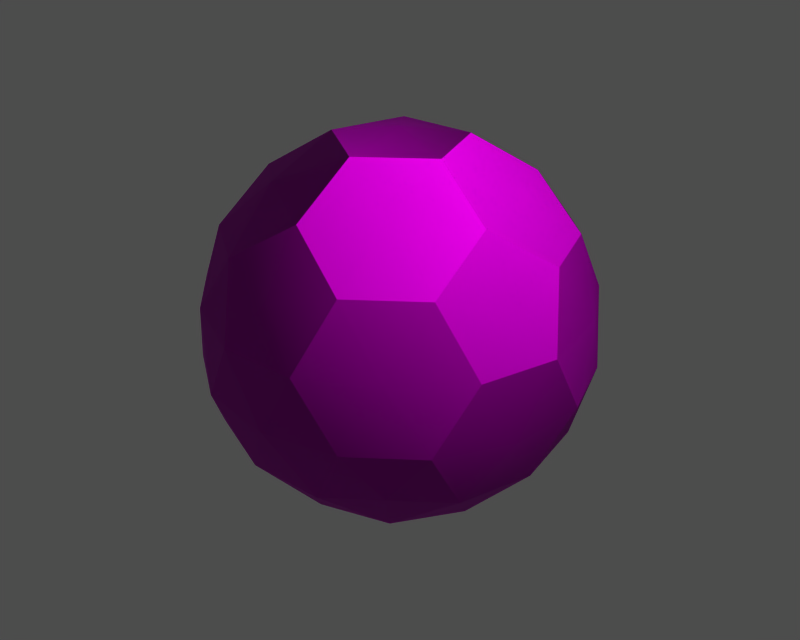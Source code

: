 # Source: i011520.blend  (saved by Blender 3.6.13; exported with 4.5.12 LTS)
import bpy
from mathutils import Matrix  # noqa: F401  (used for matrix-valued properties, if any)

bpy.ops.wm.read_factory_settings(use_empty=True)
scene = bpy.context.scene
scene.name = '1'

# ---- collections
col_collection_1 = bpy.data.collections.new('Collection 1'); scene.collection.children.link(col_collection_1)

# ---- images (referenced by path relative to the original .blend; pixels are not part of the script)
import os
ASSET_DIR = os.environ.get("B2B_ASSET_DIR", "")  # directory of the original .blend (textures are referenced by path, not embedded)
HERE = os.path.dirname(os.path.abspath(__file__))  # packed textures are extracted next to this script under _unpacked/

def load_image(name, relpath, width, height, colorspace="sRGB"):
    """Load a texture the original file referenced (path relative to the .blend, or extracted next to this script)."""
    p = next((c for c in (os.path.join(HERE, relpath), os.path.join(ASSET_DIR, relpath)) if relpath and os.path.exists(c)), "")
    if p:
        img = bpy.data.images.load(p, check_existing=True)
        img.name = name
    else:  # same state as the original file: an image datablock whose file is absent (Cycles renders it pink)
        img = bpy.data.images.new(name, width, height)
        img.source = "FILE"
        img.filepath = "//" + (relpath or name)
    img.colorspace_settings.name = colorspace
    return img
img_i011520_diff_0 = load_image('i011520_diff_0', 'i011520.dds', 1024, 1024, 'Non-Color')
img_i011520_norm_0 = load_image('i011520_norm_0', 'i011520_n.dds', 1024, 1024, 'Non-Color')
img_i011520_spec_0 = load_image('i011520_spec_0', 'i011520_sp.dds', 1024, 1024, 'Non-Color')

# ---- materials (node trees are filled in below, after node groups)
mat_i011520_mat_001 = bpy.data.materials.new('i011520_mat.001')

# ---- material node trees
mat_i011520_mat_001.use_nodes = True; mat_i011520_mat_001.node_tree.nodes.clear()
_N = mat_i011520_mat_001.node_tree.nodes; _L = mat_i011520_mat_001.node_tree.links
n0 = _N.new('ShaderNodeBsdfPrincipled'); n0.name = 'Principled BSDF'; n0.location = (0, 0)
n0.distribution = 'GGX'
n0.subsurface_method = 'RANDOM_WALK_SKIN'
n0.inputs[3].default_value = 1.45
n0.inputs[27].default_value = (0.0, 0.0, 0.0, 1.0)
n0.inputs[28].default_value = 1.0
n1 = _N.new('ShaderNodeOutputMaterial'); n1.name = 'Material Output'; n1.location = (0, 0)
n2 = _N.new('ShaderNodeTexImage'); n2.name = 'Image Texture'; n2.location = (0, 0)
n2.image = img_i011520_diff_0
n3 = _N.new('ShaderNodeUVMap'); n3.name = 'UV Map'; n3.location = (0, 0)
n4 = _N.new('ShaderNodeTexImage'); n4.name = 'Image Texture.001'; n4.location = (0, 0)
n4.image = img_i011520_norm_0
n5 = _N.new('ShaderNodeNormalMap'); n5.name = 'Normal Map'; n5.location = (0, 0)
n6 = _N.new('ShaderNodeUVMap'); n6.name = 'UV Map.001'; n6.location = (0, 0)
n7 = _N.new('ShaderNodeTexImage'); n7.name = 'Image Texture.002'; n7.location = (0, 0)
n7.image = img_i011520_spec_0
n8 = _N.new('ShaderNodeUVMap'); n8.name = 'UV Map.002'; n8.location = (0, 0)
_L.new(n0.outputs[0], n1.inputs[0])
_L.new(n2.outputs[0], n0.inputs[0])
_L.new(n3.outputs[0], n2.inputs[0])
_L.new(n4.outputs[0], n5.inputs[1])
_L.new(n5.outputs[0], n0.inputs[5])
_L.new(n6.outputs[0], n4.inputs[0])
_L.new(n7.outputs[0], n0.inputs[13])
_L.new(n8.outputs[0], n7.inputs[0])
n1.is_active_output = True

# ---- meshes
me_i011520 = bpy.data.meshes.new('i011520')
me_i011520.from_pydata([(-3.063, -1.035, 8.812), (-5.372, 1.691, 7.351), (-6.126, -2.03, 6.821), (-1.893, 2.566, 8.812), (-3.786, 5.171, 6.821), (-6.849, 4.176, 4.831), (-8.019, 0.575, 4.831), (1.893, 2.566, 8.812), (5.372, 1.691, 7.351), (3.786, 5.171, 6.821), (3.063, -1.035, 8.812), (6.126, -2.03, 6.821), (8.019, 0.5752, 4.831), (6.849, 4.176, 4.831), (-9.007e-05, -6.481, 6.821), (3.306, -4.614, 7.352), (-9.555e-05, -3.26, 8.812), (3.063, -7.476, 4.831), (6.126, -5.251, 4.831), (6.126, -2.03, 6.821), (3.063, -1.035, 8.812), (-1.893, 2.566, 8.812), (-0.0001408, 5.612, 7.399), (-3.786, 5.171, 6.821), (1.893, 2.566, 8.812), (3.786, 5.171, 6.821), (1.893, 7.776, 4.831), (-1.893, 7.776, 4.831), (-9.555e-05, -3.26, 8.812), (-3.313, -4.6, 7.331), (-9.007e-05, -6.481, 6.821), (-3.063, -1.035, 8.812), (-6.126, -2.03, 6.821), (-6.126, -5.251, 4.831), (-3.063, -7.476, 4.831), (3.786, 8.391, 1.61), (4.907, 6.69, 4.161), (6.849, 6.166, 1.61), (1.893, 7.776, 4.831), (3.786, 5.171, 6.821), (6.849, 4.176, 4.831), (-6.849, 6.166, 1.61), (-4.884, 6.681, 4.156), (-3.786, 8.391, 1.61), (-6.849, 4.176, 4.831), (-3.786, 5.171, 6.821), (-1.893, 7.776, 4.831), (-8.019, 0.575, 4.831), (-7.929, -2.602, 4.163), (-6.126, -2.03, 6.821), (-9.189, -1.035, 1.61), (-8.019, -4.636, 1.61), (-6.126, -5.251, 4.831), (1.893, -9.087, 1.61), (-0.0007017, -8.352, 4.157), (-1.893, -9.087, 1.61), (3.063, -7.476, 4.831), (-9.007e-05, -6.481, 6.821), (-3.063, -7.476, 4.831), (9.189, -1.035, 1.61), (7.927, -2.601, 4.162), (8.019, -4.636, 1.61), (8.019, 0.5752, 4.831), (6.126, -2.03, 6.821), (6.126, -5.251, 4.831), (-9.555e-05, -3.26, 8.812), (-9.35e-05, -0.05524, 9.381), (-3.063, -1.035, 8.812), (3.063, -1.035, 8.812), (1.893, 2.566, 8.812), (-1.893, 2.566, 8.812), (1.893, 7.776, 4.831), (-5.445e-05, 9.087, 1.726), (-1.893, 7.776, 4.831), (3.786, 8.391, 1.61), (1.893, 9.006, -1.61), (-3.786, 8.391, 1.61), (-1.893, 9.006, -1.61), (-6.849, 4.176, 4.831), (-8.617, 2.771, 1.726), (-8.019, 0.575, 4.831), (-6.849, 6.166, 1.61), (-8.019, 4.556, -1.61), (-9.189, 0.9549, -1.61), (-9.189, -1.035, 1.61), (6.849, -6.246, -1.61), (5.365, -7.424, 1.727), (3.786, -8.472, -1.61), (8.019, -4.636, 1.61), (6.126, -5.251, 4.831), (3.063, -7.476, 4.831), (1.893, -9.087, 1.61), (6.849, 4.176, 4.831), (8.604, 2.755, 1.716), (6.849, 6.166, 1.61), (8.019, 0.5752, 4.831), (9.189, -1.035, 1.61), (9.189, 0.9549, -1.61), (8.019, 4.556, -1.61), (-3.063, -7.476, 4.831), (-5.326, -7.396, 1.741), (-1.893, -9.087, 1.61), (-6.126, -5.251, 4.831), (-8.019, -4.636, 1.61), (-6.849, -6.246, -1.61), (-3.786, -8.472, -1.61), (3.786, -8.472, -1.61), (0.001202, -9.086, -1.714), (1.893, -7.857, -4.83), (1.893, -9.087, 1.61), (-1.893, -9.087, 1.61), (-3.786, -8.472, -1.61), (-1.893, -7.857, -4.83), (-6.849, -4.256, -4.83), (-8.683, -2.849, -1.736), (-8.018, -0.6554, -4.83), (-6.849, -6.246, -1.61), (-8.019, -4.636, 1.61), (-9.189, -1.035, 1.61), (-9.189, 0.9549, -1.61), (-6.125, 5.17, -4.83), (-5.375, 7.359, -1.746), (-3.063, 7.396, -4.83), (-8.019, 4.556, -1.61), (-6.849, 6.166, 1.61), (-3.786, 8.391, 1.61), (-1.893, 9.006, -1.61), (3.063, 7.396, -4.83), (5.376, 7.359, -1.746), (6.126, 5.17, -4.83), (1.893, 9.006, -1.61), (3.786, 8.391, 1.61), (6.849, 6.166, 1.61), (8.019, 4.556, -1.61), (9.189, 0.9549, -1.61), (8.681, -2.846, -1.75), (8.019, -0.6555, -4.83), (9.189, -1.035, 1.61), (8.019, -4.636, 1.61), (6.849, -6.246, -1.61), (6.849, -4.256, -4.83), (0.0002154, 6.401, -6.821), (0.0001839, 8.371, -4.205), (3.063, 7.396, -4.83), (-3.063, 7.396, -4.83), (-1.893, 9.006, -1.61), (1.893, 9.006, -1.61), (8.019, -0.6555, -4.83), (7.916, 2.54, -4.174), (9.189, 0.9549, -1.61), (6.126, 1.95, -6.821), (6.126, 5.17, -4.83), (8.019, 4.556, -1.61), (3.786, -8.472, -1.61), (4.887, -6.806, -4.18), (6.849, -6.246, -1.61), (1.893, -7.857, -4.83), (3.786, -5.251, -6.821), (6.849, -4.256, -4.83), (-3.786, -5.251, -6.821), (-4.942, -6.828, -4.185), (-6.849, -4.256, -4.83), (-1.893, -7.857, -4.83), (-3.786, -8.472, -1.61), (-6.849, -6.246, -1.61), (-6.126, 1.95, -6.821), (-7.906, 2.527, -4.157), (-6.125, 5.17, -4.83), (-8.018, -0.6554, -4.83), (-9.189, 0.9549, -1.61), (-8.019, 4.556, -1.61), (-1.893, -2.646, -8.811), (-0.01393, -0.03575, -9.381), (1.893, -2.646, -8.811), (-3.063, 0.9548, -8.811), (0.0002195, 3.18, -8.811), (3.063, 0.9548, -8.811), (-3.063, 0.9548, -8.811), (-3.296, 4.477, -7.312), (0.0002195, 3.18, -8.811), (-6.126, 1.95, -6.821), (-6.125, 5.17, -4.83), (-3.063, 7.396, -4.83), (0.0002154, 6.401, -6.821), (-1.893, -2.646, -8.811), (-5.332, -1.746, -7.333), (-3.063, 0.9548, -8.811), (-3.786, -5.251, -6.821), (-6.849, -4.256, -4.83), (-8.018, -0.6554, -4.83), (-6.126, 1.95, -6.821), (0.0002195, 3.18, -8.811), (3.271, 4.482, -7.318), (3.063, 0.9548, -8.811), (0.0002154, 6.401, -6.821), (3.063, 7.396, -4.83), (6.126, 5.17, -4.83), (6.126, 1.95, -6.821), (1.893, -2.646, -8.811), (5.351, -1.779, -7.391), (3.786, -5.251, -6.821), (3.063, 0.9548, -8.811), (6.126, 1.95, -6.821), (8.019, -0.6555, -4.83), (6.849, -4.256, -4.83), (3.786, -5.251, -6.821), (-0.02425, -5.667, -7.339), (1.893, -2.646, -8.811), (1.893, -7.857, -4.83), (-1.893, -7.857, -4.83), (-3.786, -5.251, -6.821), (-1.893, -2.646, -8.811)], [], [(0, 1, 2), (1, 0, 3), (4, 1, 3), (5, 1, 4), (6, 1, 5), (2, 1, 6), (7, 8, 9), (10, 8, 7), (11, 8, 10), (12, 8, 11), (13, 8, 12), (9, 8, 13), (14, 15, 16), (17, 15, 14), (18, 15, 17), (19, 15, 18), (20, 15, 19), (16, 15, 20), (21, 22, 23), (24, 22, 21), (25, 22, 24), (26, 22, 25), (27, 22, 26), (23, 22, 27), (28, 29, 30), (31, 29, 28), (32, 29, 31), (33, 29, 32), (34, 29, 33), (30, 29, 34), (35, 36, 37), (38, 36, 35), (39, 36, 38), (40, 36, 39), (37, 36, 40), (41, 42, 43), (44, 42, 41), (45, 42, 44), (46, 42, 45), (43, 42, 46), (47, 48, 49), (50, 48, 47), (51, 48, 50), (52, 48, 51), (49, 48, 52), (53, 54, 55), (56, 54, 53), (57, 54, 56), (58, 54, 57), (55, 54, 58), (59, 60, 61), (62, 60, 59), (63, 60, 62), (64, 60, 63), (61, 60, 64), (65, 66, 67), (68, 66, 65), (69, 66, 68), (70, 66, 69), (67, 66, 70), (71, 72, 73), (74, 72, 71), (75, 72, 74), (76, 72, 77), (73, 72, 76), (77, 72, 75), (78, 79, 80), (81, 79, 78), (82, 79, 81), (83, 79, 82), (84, 79, 83), (80, 79, 84), (85, 86, 87), (88, 86, 85), (89, 86, 88), (90, 86, 89), (91, 86, 90), (87, 86, 91), (92, 93, 94), (95, 93, 92), (96, 93, 95), (97, 93, 96), (98, 93, 97), (94, 93, 98), (99, 100, 101), (102, 100, 99), (103, 100, 102), (104, 100, 103), (105, 100, 104), (101, 100, 105), (106, 107, 108), (109, 107, 106), (110, 107, 109), (111, 107, 110), (112, 107, 111), (108, 107, 112), (113, 114, 115), (116, 114, 113), (117, 114, 116), (118, 114, 117), (119, 114, 118), (115, 114, 119), (120, 121, 122), (123, 121, 120), (124, 121, 123), (125, 121, 124), (126, 121, 125), (122, 121, 126), (127, 128, 129), (130, 128, 127), (131, 128, 130), (132, 128, 131), (133, 128, 132), (129, 128, 133), (134, 135, 136), (137, 135, 134), (138, 135, 137), (139, 135, 138), (140, 135, 139), (136, 135, 140), (141, 142, 143), (144, 142, 141), (145, 142, 144), (146, 142, 145), (143, 142, 146), (147, 148, 149), (150, 148, 147), (151, 148, 150), (152, 148, 151), (149, 148, 152), (153, 154, 155), (156, 154, 153), (157, 154, 156), (158, 154, 157), (155, 154, 158), (159, 160, 161), (162, 160, 159), (163, 160, 162), (164, 160, 163), (161, 160, 164), (165, 166, 167), (168, 166, 165), (169, 166, 168), (170, 166, 169), (167, 166, 170), (171, 172, 173), (174, 172, 171), (175, 172, 174), (176, 172, 175), (173, 172, 176), (177, 178, 179), (180, 178, 177), (181, 178, 180), (182, 178, 181), (183, 178, 182), (179, 178, 183), (184, 185, 186), (187, 185, 184), (188, 185, 187), (189, 185, 188), (190, 185, 189), (186, 185, 190), (191, 192, 193), (194, 192, 191), (195, 192, 194), (196, 192, 195), (197, 192, 196), (193, 192, 197), (198, 199, 200), (201, 199, 198), (202, 199, 201), (203, 199, 202), (204, 199, 203), (200, 199, 204), (205, 206, 207), (208, 206, 205), (209, 206, 208), (210, 206, 209), (211, 206, 210), (207, 206, 211)])
me_i011520.polygons.foreach_set('use_smooth', [True] * 180)
_uv = me_i011520.uv_layers.new(name='UVTex')
_uv.uv.foreach_set('vector', [0.09798, 0.9715, 0.1847, 0.8207, 0.01141, 0.8215, 0.1847, 0.8207, 0.09798, 0.9715, 0.2711, 0.9715, 0.3577, 0.8215, 0.1847, 0.8207, 0.2711, 0.9715, 0.2711, 0.6716, 0.1847, 0.8207, 0.3577, 0.8215, 0.09786, 0.672, 0.1847, 0.8207, 0.2711, 0.6716, 0.01141, 0.8215, 0.1847, 0.8207, 0.09786, 0.672, 0.09798, 0.9715, 0.1847, 0.8207, 0.01141, 0.8215, 0.2711, 0.9715, 0.1847, 0.8207, 0.09798, 0.9715, 0.3577, 0.8215, 0.1847, 0.8207, 0.2711, 0.9715, 0.2711, 0.6716, 0.1847, 0.8207, 0.3577, 0.8215, 0.09786, 0.672, 0.1847, 0.8207, 0.2711, 0.6716, 0.01141, 0.8215, 0.1847, 0.8207, 0.09786, 0.672, 0.3577, 0.8215, 0.1847, 0.8207, 0.2711, 0.9715, 0.2711, 0.6716, 0.1847, 0.8207, 0.3577, 0.8215, 0.09786, 0.672, 0.1847, 0.8207, 0.2711, 0.6716, 0.01141, 0.8215, 0.1847, 0.8207, 0.09786, 0.672, 0.09798, 0.9715, 0.1847, 0.8207, 0.01141, 0.8215, 0.2711, 0.9715, 0.1847, 0.8207, 0.09798, 0.9715, 0.09798, 0.9715, 0.1847, 0.8207, 0.01141, 0.8215, 0.2711, 0.9715, 0.1847, 0.8207, 0.09798, 0.9715, 0.3577, 0.8215, 0.1847, 0.8207, 0.2711, 0.9715, 0.2711, 0.6716, 0.1847, 0.8207, 0.3577, 0.8215, 0.09851, 0.6698, 0.1847, 0.8207, 0.2711, 0.6716, 0.01141, 0.8215, 0.1847, 0.8207, 0.09851, 0.6698, 0.09798, 0.9715, 0.1847, 0.8207, 0.01141, 0.8215, 0.2711, 0.9715, 0.1847, 0.8207, 0.09798, 0.9715, 0.3577, 0.8215, 0.1847, 0.8207, 0.2711, 0.9715, 0.2711, 0.6716, 0.1847, 0.8207, 0.3577, 0.8215, 0.09786, 0.672, 0.1847, 0.8207, 0.2711, 0.6716, 0.01141, 0.8215, 0.1847, 0.8207, 0.09786, 0.672, 0.7129, 0.3889, 0.7992, 0.5075, 0.8853, 0.3889, 0.6596, 0.5529, 0.7992, 0.5075, 0.7129, 0.3889, 0.7991, 0.6543, 0.7992, 0.5075, 0.6596, 0.5529, 0.9386, 0.5529, 0.7992, 0.5075, 0.7991, 0.6543, 0.8853, 0.3889, 0.7992, 0.5075, 0.9386, 0.5529, 0.7129, 0.3889, 0.7992, 0.5075, 0.8853, 0.3889, 0.6596, 0.5529, 0.7992, 0.5075, 0.7129, 0.3889, 0.7991, 0.6543, 0.7992, 0.5075, 0.6596, 0.5529, 0.9386, 0.5529, 0.7992, 0.5075, 0.7991, 0.6543, 0.8853, 0.3889, 0.7992, 0.5075, 0.9386, 0.5529, 0.9386, 0.5529, 0.7992, 0.5075, 0.7991, 0.6543, 0.8853, 0.3889, 0.7992, 0.5075, 0.9386, 0.5529, 0.7129, 0.3889, 0.7992, 0.5075, 0.8853, 0.3889, 0.6596, 0.5529, 0.7992, 0.5075, 0.7129, 0.3889, 0.7991, 0.6543, 0.7992, 0.5075, 0.6596, 0.5529, 0.7129, 0.3889, 0.7992, 0.5075, 0.8853, 0.3889, 0.6596, 0.5529, 0.7992, 0.5075, 0.7129, 0.3889, 0.7991, 0.6543, 0.7992, 0.5075, 0.6596, 0.5529, 0.9386, 0.5529, 0.7992, 0.5075, 0.7991, 0.6543, 0.8853, 0.3889, 0.7992, 0.5075, 0.9386, 0.5529, 0.7129, 0.3889, 0.7992, 0.5075, 0.8853, 0.3889, 0.6596, 0.5529, 0.7992, 0.5075, 0.7129, 0.3889, 0.7991, 0.6543, 0.7992, 0.5075, 0.6596, 0.5529, 0.9386, 0.5529, 0.7992, 0.5075, 0.7991, 0.6543, 0.8853, 0.3889, 0.7992, 0.5075, 0.9386, 0.5529, 0.8048, 0.9606, 0.8048, 0.8137, 0.6654, 0.8581, 0.9441, 0.8581, 0.8048, 0.8137, 0.8048, 0.9606, 0.8915, 0.694, 0.8048, 0.8137, 0.9441, 0.8581, 0.718, 0.694, 0.8048, 0.8137, 0.8915, 0.694, 0.6654, 0.8581, 0.8048, 0.8137, 0.718, 0.694, 0.2708, 0.6423, 0.1843, 0.492, 0.09781, 0.6423, 0.3574, 0.4924, 0.1843, 0.492, 0.2708, 0.6423, 0.2709, 0.3426, 0.1843, 0.492, 0.3574, 0.4924, 0.0113, 0.4924, 0.1843, 0.492, 0.09782, 0.3426, 0.09781, 0.6423, 0.1843, 0.492, 0.0113, 0.4924, 0.09782, 0.3426, 0.1843, 0.492, 0.2709, 0.3426, 0.2708, 0.6423, 0.1843, 0.492, 0.09781, 0.6423, 0.3574, 0.4924, 0.1843, 0.492, 0.2708, 0.6423, 0.2709, 0.3426, 0.1843, 0.492, 0.3574, 0.4924, 0.09782, 0.3426, 0.1843, 0.492, 0.2709, 0.3426, 0.0113, 0.4924, 0.1843, 0.492, 0.09782, 0.3426, 0.09781, 0.6423, 0.1843, 0.492, 0.0113, 0.4924, 0.09782, 0.3426, 0.1843, 0.492, 0.2709, 0.3426, 0.0113, 0.4924, 0.1843, 0.492, 0.09782, 0.3426, 0.09781, 0.6423, 0.1843, 0.492, 0.0113, 0.4924, 0.2708, 0.6423, 0.1843, 0.492, 0.09781, 0.6423, 0.3574, 0.4924, 0.1843, 0.492, 0.2708, 0.6423, 0.2709, 0.3426, 0.1843, 0.492, 0.3574, 0.4924, 0.09781, 0.6423, 0.1843, 0.492, 0.0113, 0.4924, 0.2708, 0.6423, 0.1843, 0.492, 0.09781, 0.6423, 0.3574, 0.4924, 0.1843, 0.492, 0.2708, 0.6423, 0.2709, 0.3426, 0.1843, 0.492, 0.3574, 0.4924, 0.09782, 0.3426, 0.1843, 0.492, 0.2709, 0.3426, 0.0113, 0.4924, 0.1843, 0.492, 0.09782, 0.3426, 0.09781, 0.6423, 0.1843, 0.492, 0.0113, 0.4924, 0.2708, 0.6423, 0.1843, 0.492, 0.09781, 0.6423, 0.3574, 0.4924, 0.1843, 0.492, 0.2708, 0.6423, 0.2709, 0.3426, 0.1843, 0.492, 0.3574, 0.4924, 0.09782, 0.3426, 0.1843, 0.492, 0.2709, 0.3426, 0.0113, 0.4924, 0.1843, 0.492, 0.09782, 0.3426, 0.01247, 0.168, 0.1789, 0.1681, 0.0957, 0.02383, 0.0957, 0.3122, 0.1789, 0.1681, 0.01247, 0.168, 0.2622, 0.3122, 0.1789, 0.1681, 0.0957, 0.3122, 0.3454, 0.168, 0.1789, 0.1681, 0.2622, 0.3122, 0.2622, 0.02383, 0.1789, 0.1681, 0.3454, 0.168, 0.0957, 0.02383, 0.1789, 0.1681, 0.2622, 0.02383, 0.0957, 0.02383, 0.1789, 0.1681, 0.2622, 0.02383, 0.01247, 0.168, 0.1789, 0.1681, 0.0957, 0.02383, 0.0957, 0.3122, 0.1789, 0.1681, 0.01247, 0.168, 0.2622, 0.3122, 0.1789, 0.1681, 0.0957, 0.3122, 0.3454, 0.168, 0.1789, 0.1681, 0.2622, 0.3122, 0.2622, 0.02383, 0.1789, 0.1681, 0.3454, 0.168, 0.0957, 0.02383, 0.1789, 0.1681, 0.2622, 0.02383, 0.01247, 0.168, 0.1789, 0.1681, 0.0957, 0.02383, 0.0957, 0.3122, 0.1789, 0.1681, 0.01247, 0.168, 0.2622, 0.3122, 0.1789, 0.1681, 0.0957, 0.3122, 0.3454, 0.168, 0.1789, 0.1681, 0.2622, 0.3122, 0.2622, 0.02383, 0.1789, 0.1681, 0.3454, 0.168, 0.0957, 0.02383, 0.1789, 0.1681, 0.2622, 0.02383, 0.01247, 0.168, 0.1789, 0.1681, 0.0957, 0.02383, 0.0957, 0.3122, 0.1789, 0.1681, 0.01247, 0.168, 0.2622, 0.3122, 0.1789, 0.1681, 0.0957, 0.3122, 0.3454, 0.168, 0.1789, 0.1681, 0.2622, 0.3122, 0.2622, 0.02383, 0.1789, 0.1681, 0.3454, 0.168, 0.01247, 0.168, 0.1789, 0.1681, 0.0957, 0.02383, 0.0957, 0.3122, 0.1789, 0.1681, 0.01247, 0.168, 0.2622, 0.3122, 0.1789, 0.1681, 0.0957, 0.3122, 0.3454, 0.168, 0.1789, 0.1681, 0.2622, 0.3122, 0.2622, 0.02383, 0.1789, 0.1681, 0.3454, 0.168, 0.0957, 0.02383, 0.1789, 0.1681, 0.2622, 0.02383, 0.4933, 0.1824, 0.4933, 0.3292, 0.6328, 0.2841, 0.3535, 0.2837, 0.4933, 0.3292, 0.4933, 0.1824, 0.4065, 0.448, 0.4933, 0.3292, 0.3535, 0.2837, 0.5792, 0.4483, 0.4933, 0.3292, 0.4065, 0.448, 0.6328, 0.2841, 0.4933, 0.3292, 0.5792, 0.4483, 0.6328, 0.2841, 0.4933, 0.3292, 0.5792, 0.4483, 0.4933, 0.1824, 0.4933, 0.3292, 0.6328, 0.2841, 0.3535, 0.2837, 0.4933, 0.3292, 0.4933, 0.1824, 0.4065, 0.448, 0.4933, 0.3292, 0.3535, 0.2837, 0.5792, 0.4483, 0.4933, 0.3292, 0.4065, 0.448, 0.5792, 0.4483, 0.4933, 0.3292, 0.4065, 0.448, 0.6328, 0.2841, 0.4933, 0.3292, 0.5792, 0.4483, 0.4933, 0.1824, 0.4933, 0.3292, 0.6328, 0.2841, 0.3535, 0.2837, 0.4933, 0.3292, 0.4933, 0.1824, 0.4065, 0.448, 0.4933, 0.3292, 0.3535, 0.2837, 0.4933, 0.1824, 0.4933, 0.3292, 0.6328, 0.2841, 0.3535, 0.2837, 0.4933, 0.3292, 0.4933, 0.1824, 0.4065, 0.448, 0.4933, 0.3292, 0.3535, 0.2837, 0.5792, 0.4483, 0.4933, 0.3292, 0.4065, 0.448, 0.6328, 0.2841, 0.4933, 0.3292, 0.5792, 0.4483, 0.4933, 0.1824, 0.4933, 0.3292, 0.6328, 0.2841, 0.3535, 0.2837, 0.4933, 0.3292, 0.4933, 0.1824, 0.4065, 0.448, 0.4933, 0.3292, 0.3535, 0.2837, 0.5792, 0.4483, 0.4933, 0.3292, 0.4065, 0.448, 0.6328, 0.2841, 0.4933, 0.3292, 0.5792, 0.4483, 0.9036, 0.3185, 0.8175, 0.1994, 0.7302, 0.3185, 0.9563, 0.1545, 0.8175, 0.1994, 0.9036, 0.3185, 0.8169, 0.05195, 0.8175, 0.1994, 0.9563, 0.1545, 0.6775, 0.1544, 0.8175, 0.1994, 0.8169, 0.05195, 0.7302, 0.3185, 0.8175, 0.1994, 0.6775, 0.1544, 0.3913, 0.5027, 0.4784, 0.6525, 0.5642, 0.5027, 0.3048, 0.6525, 0.4784, 0.6525, 0.3913, 0.5027, 0.3913, 0.8022, 0.4784, 0.6525, 0.3048, 0.6525, 0.5642, 0.8022, 0.4784, 0.6525, 0.3913, 0.8022, 0.6507, 0.6525, 0.4784, 0.6525, 0.5642, 0.8022, 0.5642, 0.5027, 0.4784, 0.6525, 0.6507, 0.6525, 0.3913, 0.5027, 0.4784, 0.6525, 0.5642, 0.5027, 0.3048, 0.6525, 0.4784, 0.6525, 0.3913, 0.5027, 0.3913, 0.8022, 0.4784, 0.6525, 0.3048, 0.6525, 0.5642, 0.8022, 0.4784, 0.6525, 0.3913, 0.8022, 0.6507, 0.6525, 0.4784, 0.6525, 0.5642, 0.8022, 0.5642, 0.5027, 0.4784, 0.6525, 0.6507, 0.6525, 0.3913, 0.5027, 0.4764, 0.6518, 0.5642, 0.5027, 0.3048, 0.6525, 0.4764, 0.6518, 0.3913, 0.5027, 0.3913, 0.8022, 0.4764, 0.6518, 0.3048, 0.6525, 0.5642, 0.8022, 0.4764, 0.6518, 0.3913, 0.8022, 0.6507, 0.6525, 0.4764, 0.6518, 0.5642, 0.8022, 0.5642, 0.5027, 0.4764, 0.6518, 0.6507, 0.6525, 0.5642, 0.5027, 0.4784, 0.6525, 0.6507, 0.6525, 0.3913, 0.5027, 0.4784, 0.6525, 0.5642, 0.5027, 0.3048, 0.6525, 0.4784, 0.6525, 0.3913, 0.5027, 0.3913, 0.8022, 0.4784, 0.6525, 0.3048, 0.6525, 0.5642, 0.8022, 0.4784, 0.6525, 0.3913, 0.8022, 0.6507, 0.6525, 0.4784, 0.6525, 0.5642, 0.8022, 0.3048, 0.6525, 0.4784, 0.6525, 0.3913, 0.5027, 0.3913, 0.8022, 0.4784, 0.6525, 0.3048, 0.6525, 0.5642, 0.8022, 0.4784, 0.6525, 0.3913, 0.8022, 0.6507, 0.6525, 0.4784, 0.6525, 0.5642, 0.8022, 0.5642, 0.5027, 0.4784, 0.6525, 0.6507, 0.6525, 0.3913, 0.5027, 0.4784, 0.6525, 0.5642, 0.5027])
me_i011520.materials.append(mat_i011520_mat_001)
me_i011520.use_remesh_preserve_volume = False
me_i011520.use_remesh_preserve_attributes = False
me_i011520.use_mirror_vertex_groups = False
me_i011520.update()
arm_armature = bpy.data.armatures.new('armature')  # bones are not reproduced

# ---- objects
ob_i011520_obj = bpy.data.objects.new('i011520_obj', arm_armature)
ob_i011520 = bpy.data.objects.new('i011520', me_i011520)

# ---- transforms, parenting, visibility, modifiers, constraints
ob_i011520_obj.location = (0.0, 0.0, 0.0)
ob_i011520_obj.lock_rotations_4d = False
ob_i011520_obj.empty_display_type = 'ARROWS'
ob_i011520_obj.show_in_front = True
ob_i011520_obj.lineart.crease_threshold = 0.0
ob_i011520.parent = ob_i011520_obj
ob_i011520.location = (0.0, 0.0, 0.0)
ob_i011520.lock_rotations_4d = False
ob_i011520.empty_display_type = 'ARROWS'
ob_i011520.lineart.crease_threshold = 0.0
_vg = ob_i011520.vertex_groups.new(name='root')
_vg.add([0, 1, 2, 3, 4, 5, 6, 7, 8, 9, 10, 11, 12, 13, 14, 15, 16, 17, 18, 19, 20, 21, 22, 23, 24, 25, 26, 27, 28, 29, 30, 31, 32, 33, 34, 35, 36, 37, 38, 39, 40, 41, 42, 43, 44, 45, 46, 47, 48, 49, 50, 51, 52, 53, 54, 55, 56, 57, 58, 59, 60, 61, 62, 63, 64, 65, 66, 67, 68, 69, 70, 71, 72, 73, 74, 75, 76, 77, 78, 79, 80, 81, 82, 83, 84, 85, 86, 87, 88, 89, 90, 91, 92, 93, 94, 95, 96, 97, 98, 99, 100, 101, 102, 103, 104, 105, 106, 107, 108, 109, 110, 111, 112, 113, 114, 115, 116, 117, 118, 119, 120, 121, 122, 123, 124, 125, 126, 127, 128, 129, 130, 131, 132, 133, 134, 135, 136, 137, 138, 139, 140, 141, 142, 143, 144, 145, 146, 147, 148, 149, 150, 151, 152, 153, 154, 155, 156, 157, 158, 159, 160, 161, 162, 163, 164, 165, 166, 167, 168, 169, 170, 171, 172, 173, 174, 175, 176, 177, 178, 179, 180, 181, 182, 183, 184, 185, 186, 187, 188, 189, 190, 191, 192, 193, 194, 195, 196, 197, 198, 199, 200, 201, 202, 203, 204, 205, 206, 207, 208, 209, 210, 211], 1.0, 'REPLACE')
_m = ob_i011520.modifiers.new('Armature', 'ARMATURE')
_m.object = ob_i011520_obj
_m.use_bone_envelopes = True

# ---- collection membership
col_collection_1.objects.link(ob_i011520_obj)
col_collection_1.objects.link(ob_i011520)

# ---- scene / render settings (as saved in the file)
scene.frame_start = 1; scene.frame_end = 250; scene.frame_set(1)
scene.render.engine = 'BLENDER_EEVEE_NEXT'
scene.render.image_settings.file_format = 'TARGA'
scene.render.image_settings.color_mode = 'RGB'
scene.render.image_settings.compression = 90
scene.render.resolution_x = 320
scene.render.resolution_y = 256
scene.render.fps = 25
scene.render.dither_intensity = 0.0
scene.render.use_compositing = False
scene.render.use_sequencer = False
scene.render.use_file_extension = False
scene.render.bake_margin = 2
scene.render.bake_bias = 0.0
scene.render.use_stamp_time = False
scene.render.use_stamp_date = False
scene.render.use_stamp_frame = False
scene.render.use_stamp_camera = False
scene.render.use_stamp_scene = False
scene.render.use_stamp_filename = False
scene.render.use_stamp_render_time = False
scene.render.stamp_font_size = 0
scene.render.stamp_foreground = (0.0, 0.0, 0.0, 0.0)
scene.render.stamp_background = (0.0, 0.0, 0.0, 0.0)
scene.cycles.use_denoising = False
scene.cycles.samples = 10
scene.cycles.sampling_pattern = 'TABULATED_SOBOL'
scene.cycles.light_sampling_threshold = 0.0
scene.cycles.use_adaptive_sampling = False
scene.cycles.use_light_tree = False
scene.cycles.blur_glossy = 0.0
scene.cycles.volume_bounces = 1
scene.cycles.pixel_filter_type = 'GAUSSIAN'
scene.cycles.sample_clamp_indirect = 0.0
scene.view_settings.view_transform = 'Raw'
bpy.context.view_layer.update()

# ---- added for rendering (the .blend has no active camera and no usable light): camera, sun + grey world if the file has none
cam_auto = bpy.data.cameras.new('AutoCamera')
cam_auto.lens = 50.0
cam_auto.sensor_width = 36.0
cam_auto.clip_end = 1000.0
ob_auto_camera = bpy.data.objects.new('AutoCamera', cam_auto)
scene.collection.objects.link(ob_auto_camera)
ob_auto_camera.location = (29.5493, -35.4592, 23.6395)
ob_auto_camera.rotation_euler = (1.09748, -7.21219e-08, 0.694738)
scene.camera = ob_auto_camera
light_auto_sun = bpy.data.lights.new('AutoSun', 'SUN')
light_auto_sun.energy = 3.0
light_auto_sun.angle = 0.0523599
ob_auto_sun = bpy.data.objects.new('AutoSun', light_auto_sun)
scene.collection.objects.link(ob_auto_sun)
ob_auto_sun.rotation_euler = (0.872665, 0.174533, 0.523599)
if scene.world is None:
    world_auto = bpy.data.worlds.new('AutoWorld')
    world_auto.color = (0.3, 0.3, 0.3)
    scene.world = world_auto
bpy.context.view_layer.update()
